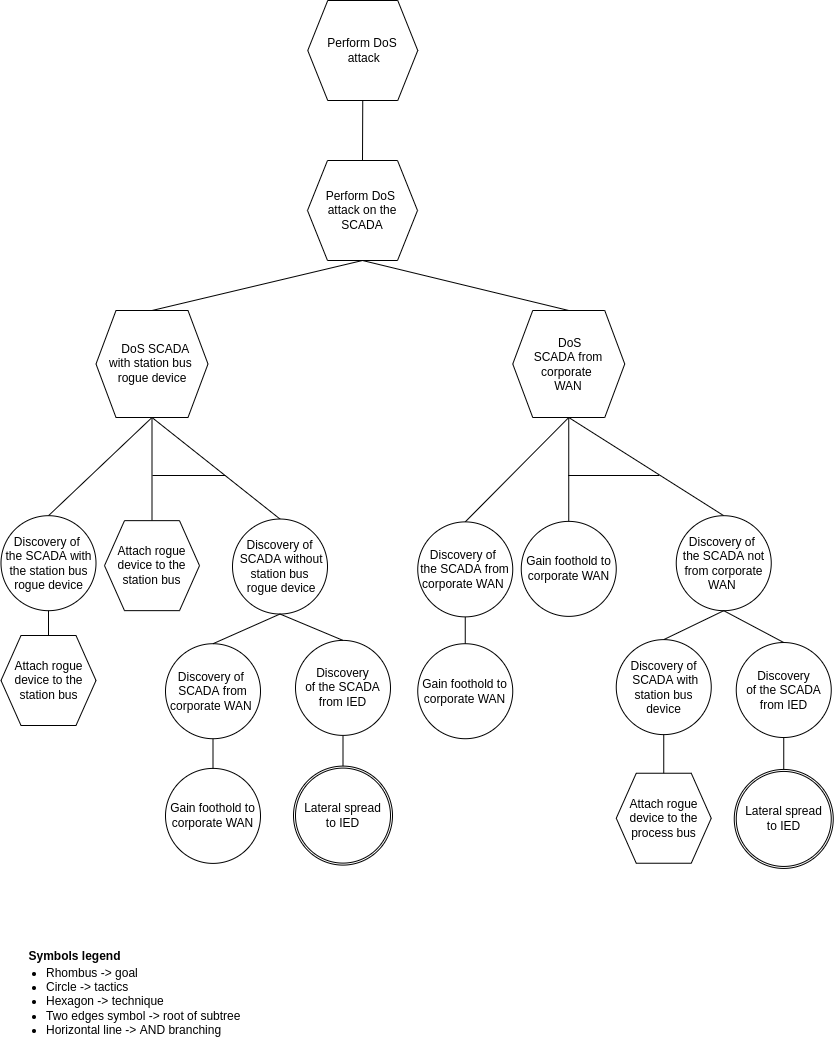

The diagram above was exported from draw.io. Its source (the exported page's mxGraphModel, read from the mxfile embedded in the PNG):
<mxGraphModel dx="5672" dy="905" grid="1" gridSize="10" guides="1" tooltips="1" connect="1" arrows="1" fold="1" page="1" pageScale="1" pageWidth="850" pageHeight="1100" math="0" shadow="0">
  <root>
    <mxCell id="0" />
    <mxCell id="1" parent="0" />
    <mxCell id="sCToZuNMgWmZPL3xqHvZ-1" value="Perform DoS &lt;br&gt;attack on the&lt;br&gt;SCADA" style="shape=hexagon;perimeter=hexagonPerimeter2;whiteSpace=wrap;html=1;fixedSize=1;" parent="1" vertex="1">
      <mxGeometry x="-3768" y="210" width="110" height="100" as="geometry" />
    </mxCell>
    <mxCell id="sCToZuNMgWmZPL3xqHvZ-8" value="Perform DoS&lt;br&gt;&amp;nbsp;attack" style="shape=hexagon;perimeter=hexagonPerimeter2;whiteSpace=wrap;html=1;fixedSize=1;" parent="1" vertex="1">
      <mxGeometry x="-3767.75" y="50" width="110" height="100" as="geometry" />
    </mxCell>
    <mxCell id="sCToZuNMgWmZPL3xqHvZ-16" value="" style="endArrow=none;html=1;rounded=0;entryX=0.5;entryY=1;entryDx=0;entryDy=0;exitX=0.5;exitY=0;exitDx=0;exitDy=0;" parent="1" source="sCToZuNMgWmZPL3xqHvZ-1" target="sCToZuNMgWmZPL3xqHvZ-8" edge="1">
      <mxGeometry width="50" height="50" relative="1" as="geometry">
        <mxPoint x="-522" y="253" as="sourcePoint" />
        <mxPoint x="-472" y="203" as="targetPoint" />
      </mxGeometry>
    </mxCell>
    <mxCell id="ygYgMc5aqZ92e0gRyeAC-1" value="&lt;font style=&quot;font-size: 12px&quot;&gt;Symbols legend&lt;/font&gt;" style="text;strokeColor=none;fillColor=none;html=1;fontSize=24;fontStyle=1;verticalAlign=middle;align=center;" parent="1" vertex="1">
      <mxGeometry x="-4051" y="981.9999999999998" width="100" height="40" as="geometry" />
    </mxCell>
    <mxCell id="ygYgMc5aqZ92e0gRyeAC-2" value="&lt;ul&gt;&lt;li&gt;&lt;span&gt;Rhombus -&amp;gt; goal&lt;/span&gt;&lt;/li&gt;&lt;li&gt;&lt;span&gt;Circle -&amp;gt; tactics&lt;/span&gt;&lt;br&gt;&lt;/li&gt;&lt;li&gt;Hexagon -&amp;gt; technique&lt;/li&gt;&lt;li&gt;Two edges symbol -&amp;gt; root of subtree&lt;/li&gt;&lt;li&gt;Horizontal line -&amp;gt; AND branching&lt;/li&gt;&lt;/ul&gt;" style="text;strokeColor=none;fillColor=none;html=1;whiteSpace=wrap;verticalAlign=middle;overflow=hidden;fontSize=12;" parent="1" vertex="1">
      <mxGeometry x="-4071" y="997.3399999999999" width="256" height="107" as="geometry" />
    </mxCell>
    <mxCell id="n_RbqLZTC6wVmw3-5w3D-208" value="" style="endArrow=none;html=1;rounded=0;entryX=0.5;entryY=0;entryDx=0;entryDy=0;exitX=0.5;exitY=1;exitDx=0;exitDy=0;" parent="1" source="n_RbqLZTC6wVmw3-5w3D-223" target="n_RbqLZTC6wVmw3-5w3D-213" edge="1">
      <mxGeometry width="50" height="50" relative="1" as="geometry">
        <mxPoint x="-3671" y="500.86" as="sourcePoint" />
        <mxPoint x="-3620.75" y="535.3599999999999" as="targetPoint" />
      </mxGeometry>
    </mxCell>
    <mxCell id="n_RbqLZTC6wVmw3-5w3D-209" value="" style="endArrow=none;html=1;rounded=0;entryX=0.5;entryY=0;entryDx=0;entryDy=0;exitX=0.5;exitY=1;exitDx=0;exitDy=0;" parent="1" source="n_RbqLZTC6wVmw3-5w3D-224" target="n_RbqLZTC6wVmw3-5w3D-243" edge="1">
      <mxGeometry width="50" height="50" relative="1" as="geometry">
        <mxPoint x="-3134.75" y="487.12000000000023" as="sourcePoint" />
        <mxPoint x="-3226.75" y="499.4000000000002" as="targetPoint" />
      </mxGeometry>
    </mxCell>
    <mxCell id="n_RbqLZTC6wVmw3-5w3D-210" value="Gain foothold to corporate WAN" style="ellipse;whiteSpace=wrap;html=1;aspect=fixed;" parent="1" vertex="1">
      <mxGeometry x="-3657.75" y="693.22" width="95" height="95" as="geometry" />
    </mxCell>
    <mxCell id="n_RbqLZTC6wVmw3-5w3D-211" value="" style="endArrow=none;html=1;rounded=0;startArrow=none;" parent="1" source="n_RbqLZTC6wVmw3-5w3D-243" target="n_RbqLZTC6wVmw3-5w3D-210" edge="1">
      <mxGeometry width="50" height="50" relative="1" as="geometry">
        <mxPoint x="-3598.75" y="611.1200000000001" as="sourcePoint" />
        <mxPoint x="-3570.75" y="536.6200000000001" as="targetPoint" />
      </mxGeometry>
    </mxCell>
    <mxCell id="n_RbqLZTC6wVmw3-5w3D-212" value="Attach rogue device to the station bus" style="shape=hexagon;perimeter=hexagonPerimeter2;whiteSpace=wrap;html=1;fixedSize=1;" parent="1" vertex="1">
      <mxGeometry x="-4074.5" y="685" width="95" height="90" as="geometry" />
    </mxCell>
    <mxCell id="n_RbqLZTC6wVmw3-5w3D-213" value="Discovery&amp;nbsp;of &lt;br&gt;the SCADA with the station bus rogue device" style="ellipse;whiteSpace=wrap;html=1;aspect=fixed;" parent="1" vertex="1">
      <mxGeometry x="-4074.5" y="565.19" width="95" height="95" as="geometry" />
    </mxCell>
    <mxCell id="n_RbqLZTC6wVmw3-5w3D-214" value="" style="endArrow=none;html=1;rounded=0;entryX=0.5;entryY=0;entryDx=0;entryDy=0;exitX=0.5;exitY=1;exitDx=0;exitDy=0;" parent="1" source="n_RbqLZTC6wVmw3-5w3D-213" target="n_RbqLZTC6wVmw3-5w3D-212" edge="1">
      <mxGeometry width="50" height="50" relative="1" as="geometry">
        <mxPoint x="-4123" y="573.6" as="sourcePoint" />
        <mxPoint x="-4084.5" y="532.6" as="targetPoint" />
      </mxGeometry>
    </mxCell>
    <mxCell id="n_RbqLZTC6wVmw3-5w3D-223" value="&amp;nbsp; &amp;nbsp;DoS SCADA &lt;br&gt;with station bus &lt;br&gt;rogue device" style="shape=hexagon;perimeter=hexagonPerimeter2;whiteSpace=wrap;html=1;fixedSize=1;" parent="1" vertex="1">
      <mxGeometry x="-3979.5" y="359.99999999999983" width="112" height="107" as="geometry" />
    </mxCell>
    <mxCell id="n_RbqLZTC6wVmw3-5w3D-224" value="&amp;nbsp;DoS&lt;br&gt;SCADA from corporate &lt;br&gt;WAN" style="shape=hexagon;perimeter=hexagonPerimeter2;whiteSpace=wrap;html=1;fixedSize=1;" parent="1" vertex="1">
      <mxGeometry x="-3562.75" y="360.00000000000006" width="112" height="107" as="geometry" />
    </mxCell>
    <mxCell id="n_RbqLZTC6wVmw3-5w3D-227" value="" style="endArrow=none;html=1;rounded=0;entryX=0.5;entryY=0;entryDx=0;entryDy=0;exitX=0.5;exitY=1;exitDx=0;exitDy=0;" parent="1" source="sCToZuNMgWmZPL3xqHvZ-1" target="n_RbqLZTC6wVmw3-5w3D-223" edge="1">
      <mxGeometry width="50" height="50" relative="1" as="geometry">
        <mxPoint x="-3207.5" y="413.56" as="sourcePoint" />
        <mxPoint x="-3202" y="472.35999999999996" as="targetPoint" />
      </mxGeometry>
    </mxCell>
    <mxCell id="n_RbqLZTC6wVmw3-5w3D-228" value="" style="endArrow=none;html=1;rounded=0;entryX=0.5;entryY=0;entryDx=0;entryDy=0;exitX=0.5;exitY=1;exitDx=0;exitDy=0;" parent="1" source="sCToZuNMgWmZPL3xqHvZ-1" target="n_RbqLZTC6wVmw3-5w3D-224" edge="1">
      <mxGeometry width="50" height="50" relative="1" as="geometry">
        <mxPoint x="-3207.5" y="413.56" as="sourcePoint" />
        <mxPoint x="-3450.5" y="472.35999999999996" as="targetPoint" />
      </mxGeometry>
    </mxCell>
    <mxCell id="n_RbqLZTC6wVmw3-5w3D-229" value="" style="endArrow=none;html=1;rounded=0;exitX=0.5;exitY=1;exitDx=0;exitDy=0;entryX=0.5;entryY=0;entryDx=0;entryDy=0;" parent="1" source="n_RbqLZTC6wVmw3-5w3D-223" target="n_RbqLZTC6wVmw3-5w3D-232" edge="1">
      <mxGeometry width="50" height="50" relative="1" as="geometry">
        <mxPoint x="-3614" y="522.3199999999999" as="sourcePoint" />
        <mxPoint x="-3881" y="690" as="targetPoint" />
      </mxGeometry>
    </mxCell>
    <mxCell id="n_RbqLZTC6wVmw3-5w3D-230" value="" style="endArrow=none;html=1;rounded=0;entryX=0.5;entryY=0;entryDx=0;entryDy=0;exitX=0.5;exitY=1;exitDx=0;exitDy=0;" parent="1" source="n_RbqLZTC6wVmw3-5w3D-223" target="n_RbqLZTC6wVmw3-5w3D-233" edge="1">
      <mxGeometry width="50" height="50" relative="1" as="geometry">
        <mxPoint x="-3614" y="522.3199999999999" as="sourcePoint" />
        <mxPoint x="-3794" y="419.32" as="targetPoint" />
      </mxGeometry>
    </mxCell>
    <mxCell id="n_RbqLZTC6wVmw3-5w3D-231" value="" style="endArrow=none;html=1;rounded=0;" parent="1" edge="1">
      <mxGeometry width="50" height="50" relative="1" as="geometry">
        <mxPoint x="-3923" y="525" as="sourcePoint" />
        <mxPoint x="-3850" y="525" as="targetPoint" />
      </mxGeometry>
    </mxCell>
    <mxCell id="n_RbqLZTC6wVmw3-5w3D-232" value="Attach rogue device to the station bus" style="shape=hexagon;perimeter=hexagonPerimeter2;whiteSpace=wrap;html=1;fixedSize=1;" parent="1" vertex="1">
      <mxGeometry x="-3971" y="570.1499999999999" width="95" height="90" as="geometry" />
    </mxCell>
    <mxCell id="n_RbqLZTC6wVmw3-5w3D-233" value="Discovery of&lt;br&gt;&amp;nbsp;SCADA without station bus&lt;br&gt;&amp;nbsp;rogue device" style="ellipse;whiteSpace=wrap;html=1;aspect=fixed;" parent="1" vertex="1">
      <mxGeometry x="-3843" y="568.5299999999997" width="95" height="95" as="geometry" />
    </mxCell>
    <mxCell id="n_RbqLZTC6wVmw3-5w3D-234" value="" style="endArrow=none;html=1;rounded=0;exitX=0.5;exitY=1;exitDx=0;exitDy=0;entryX=0.5;entryY=0;entryDx=0;entryDy=0;" parent="1" source="n_RbqLZTC6wVmw3-5w3D-224" target="n_RbqLZTC6wVmw3-5w3D-241" edge="1">
      <mxGeometry width="50" height="50" relative="1" as="geometry">
        <mxPoint x="-3252.25" y="502.80000000000007" as="sourcePoint" />
        <mxPoint x="-3362.25" y="642.8000000000001" as="targetPoint" />
      </mxGeometry>
    </mxCell>
    <mxCell id="n_RbqLZTC6wVmw3-5w3D-235" value="" style="endArrow=none;html=1;rounded=0;exitX=0.5;exitY=1;exitDx=0;exitDy=0;entryX=0.5;entryY=0;entryDx=0;entryDy=0;" parent="1" source="n_RbqLZTC6wVmw3-5w3D-224" target="n_RbqLZTC6wVmw3-5w3D-237" edge="1">
      <mxGeometry width="50" height="50" relative="1" as="geometry">
        <mxPoint x="-3102.25" y="697.3000000000001" as="sourcePoint" />
        <mxPoint x="-3282.25" y="712.8000000000001" as="targetPoint" />
      </mxGeometry>
    </mxCell>
    <mxCell id="n_RbqLZTC6wVmw3-5w3D-236" value="" style="endArrow=none;html=1;rounded=0;" parent="1" edge="1">
      <mxGeometry width="50" height="50" relative="1" as="geometry">
        <mxPoint x="-3507.25" y="525" as="sourcePoint" />
        <mxPoint x="-3416.25" y="525" as="targetPoint" />
        <Array as="points" />
      </mxGeometry>
    </mxCell>
    <mxCell id="n_RbqLZTC6wVmw3-5w3D-237" value="Gain foothold to corporate WAN" style="ellipse;whiteSpace=wrap;html=1;aspect=fixed;" parent="1" vertex="1">
      <mxGeometry x="-3554.25" y="570.87" width="95" height="95" as="geometry" />
    </mxCell>
    <mxCell id="n_RbqLZTC6wVmw3-5w3D-238" value="Attach rogue device to the process bus" style="shape=hexagon;perimeter=hexagonPerimeter2;whiteSpace=wrap;html=1;fixedSize=1;" parent="1" vertex="1">
      <mxGeometry x="-3459.25" y="822.7400000000004" width="95" height="90" as="geometry" />
    </mxCell>
    <mxCell id="n_RbqLZTC6wVmw3-5w3D-239" value="Discovery of&lt;br&gt;&amp;nbsp;SCADA with station bus device" style="ellipse;whiteSpace=wrap;html=1;aspect=fixed;" parent="1" vertex="1">
      <mxGeometry x="-3459.25" y="689.1200000000005" width="95" height="95" as="geometry" />
    </mxCell>
    <mxCell id="n_RbqLZTC6wVmw3-5w3D-240" value="" style="endArrow=none;html=1;rounded=0;entryX=0.5;entryY=1;entryDx=0;entryDy=0;exitX=0.5;exitY=0;exitDx=0;exitDy=0;" parent="1" source="n_RbqLZTC6wVmw3-5w3D-238" target="n_RbqLZTC6wVmw3-5w3D-239" edge="1">
      <mxGeometry width="50" height="50" relative="1" as="geometry">
        <mxPoint x="-3353.308784860962" y="1042.7132868182186" as="sourcePoint" />
        <mxPoint x="-3401.75" y="1006.2099999999994" as="targetPoint" />
      </mxGeometry>
    </mxCell>
    <mxCell id="n_RbqLZTC6wVmw3-5w3D-241" value="Discovery&amp;nbsp;of &lt;br&gt;the SCADA not from corporate WAN&amp;nbsp;" style="ellipse;whiteSpace=wrap;html=1;aspect=fixed;" parent="1" vertex="1">
      <mxGeometry x="-3399.25" y="565.19" width="95" height="95" as="geometry" />
    </mxCell>
    <mxCell id="n_RbqLZTC6wVmw3-5w3D-242" value="" style="endArrow=none;html=1;rounded=0;entryX=0.5;entryY=1;entryDx=0;entryDy=0;exitX=0.5;exitY=0;exitDx=0;exitDy=0;" parent="1" source="n_RbqLZTC6wVmw3-5w3D-239" target="n_RbqLZTC6wVmw3-5w3D-241" edge="1">
      <mxGeometry width="50" height="50" relative="1" as="geometry">
        <mxPoint x="-3351.75" y="965.3199999999997" as="sourcePoint" />
        <mxPoint x="-3361.75" y="672.5400000000002" as="targetPoint" />
      </mxGeometry>
    </mxCell>
    <mxCell id="n_RbqLZTC6wVmw3-5w3D-243" value="Discovery&amp;nbsp;of &lt;br&gt;the SCADA from corporate WAN&amp;nbsp;" style="ellipse;whiteSpace=wrap;html=1;aspect=fixed;" parent="1" vertex="1">
      <mxGeometry x="-3657.75" y="571.3800000000001" width="95" height="95" as="geometry" />
    </mxCell>
    <mxCell id="n_RbqLZTC6wVmw3-5w3D-244" value="Gain foothold to corporate WAN" style="ellipse;whiteSpace=wrap;html=1;aspect=fixed;" parent="1" vertex="1">
      <mxGeometry x="-3910" y="817.9000000000001" width="95" height="95" as="geometry" />
    </mxCell>
    <mxCell id="n_RbqLZTC6wVmw3-5w3D-245" value="" style="endArrow=none;html=1;rounded=0;exitX=0.5;exitY=1;exitDx=0;exitDy=0;entryX=0.5;entryY=0;entryDx=0;entryDy=0;" parent="1" source="n_RbqLZTC6wVmw3-5w3D-246" target="n_RbqLZTC6wVmw3-5w3D-244" edge="1">
      <mxGeometry width="50" height="50" relative="1" as="geometry">
        <mxPoint x="-3949" y="839.8099999999998" as="sourcePoint" />
        <mxPoint x="-3941" y="859.8099999999997" as="targetPoint" />
      </mxGeometry>
    </mxCell>
    <mxCell id="n_RbqLZTC6wVmw3-5w3D-246" value="Discovery&amp;nbsp;of &lt;br&gt;SCADA from corporate WAN&amp;nbsp;" style="ellipse;whiteSpace=wrap;html=1;aspect=fixed;" parent="1" vertex="1">
      <mxGeometry x="-3910" y="693.22" width="95" height="95" as="geometry" />
    </mxCell>
    <mxCell id="n_RbqLZTC6wVmw3-5w3D-247" value="" style="endArrow=none;html=1;rounded=0;entryX=0.5;entryY=1;entryDx=0;entryDy=0;exitX=0.5;exitY=0;exitDx=0;exitDy=0;" parent="1" source="n_RbqLZTC6wVmw3-5w3D-246" target="n_RbqLZTC6wVmw3-5w3D-233" edge="1">
      <mxGeometry width="50" height="50" relative="1" as="geometry">
        <mxPoint x="-3956.75" y="765.6199999999998" as="sourcePoint" />
        <mxPoint x="-3909.25" y="737.6199999999998" as="targetPoint" />
      </mxGeometry>
    </mxCell>
    <mxCell id="n_RbqLZTC6wVmw3-5w3D-248" value="" style="endArrow=none;html=1;rounded=0;exitX=0.5;exitY=1;exitDx=0;exitDy=0;entryX=0.5;entryY=0;entryDx=0;entryDy=0;" parent="1" source="n_RbqLZTC6wVmw3-5w3D-253" edge="1">
      <mxGeometry width="50" height="50" relative="1" as="geometry">
        <mxPoint x="-3733" y="1019.89" as="sourcePoint" />
        <mxPoint x="-3732.5" y="817.8999999999997" as="targetPoint" />
        <Array as="points" />
      </mxGeometry>
    </mxCell>
    <mxCell id="n_RbqLZTC6wVmw3-5w3D-253" value="Discovery&lt;br&gt;of the SCADA from IED" style="ellipse;whiteSpace=wrap;html=1;aspect=fixed;" parent="1" vertex="1">
      <mxGeometry x="-3780" y="689.8899999999998" width="95" height="95" as="geometry" />
    </mxCell>
    <mxCell id="n_RbqLZTC6wVmw3-5w3D-254" value="" style="endArrow=none;html=1;rounded=0;exitX=0.5;exitY=0;exitDx=0;exitDy=0;entryX=0.5;entryY=1;entryDx=0;entryDy=0;" parent="1" source="n_RbqLZTC6wVmw3-5w3D-253" target="n_RbqLZTC6wVmw3-5w3D-233" edge="1">
      <mxGeometry width="50" height="50" relative="1" as="geometry">
        <mxPoint x="-4016.75" y="878.6799999999996" as="sourcePoint" />
        <mxPoint x="-3909.25" y="737.6199999999998" as="targetPoint" />
        <Array as="points" />
      </mxGeometry>
    </mxCell>
    <mxCell id="n_RbqLZTC6wVmw3-5w3D-256" value="" style="endArrow=none;html=1;rounded=0;exitX=0.5;exitY=1;exitDx=0;exitDy=0;entryX=0.5;entryY=0;entryDx=0;entryDy=0;" parent="1" source="n_RbqLZTC6wVmw3-5w3D-261" edge="1">
      <mxGeometry width="50" height="50" relative="1" as="geometry">
        <mxPoint x="-3292.25" y="999.5199999999991" as="sourcePoint" />
        <mxPoint x="-3291.75" y="820.2400000000002" as="targetPoint" />
        <Array as="points" />
      </mxGeometry>
    </mxCell>
    <mxCell id="n_RbqLZTC6wVmw3-5w3D-261" value="Discovery&lt;br&gt;of the SCADA from IED" style="ellipse;whiteSpace=wrap;html=1;aspect=fixed;" parent="1" vertex="1">
      <mxGeometry x="-3339.25" y="692.0200000000001" width="95" height="95" as="geometry" />
    </mxCell>
    <mxCell id="n_RbqLZTC6wVmw3-5w3D-263" value="" style="endArrow=none;html=1;rounded=0;exitX=0.5;exitY=0;exitDx=0;exitDy=0;entryX=0.5;entryY=1;entryDx=0;entryDy=0;" parent="1" source="n_RbqLZTC6wVmw3-5w3D-261" target="n_RbqLZTC6wVmw3-5w3D-241" edge="1">
      <mxGeometry width="50" height="50" relative="1" as="geometry">
        <mxPoint x="-3593.75" y="771.6" as="sourcePoint" />
        <mxPoint x="-3593.75" y="667.4000000000001" as="targetPoint" />
        <Array as="points" />
      </mxGeometry>
    </mxCell>
    <mxCell id="cirpwOr4wfLp5wUqQlCG-1" value="" style="ellipse;whiteSpace=wrap;html=1;aspect=fixed;" parent="1" vertex="1">
      <mxGeometry x="-3782" y="815.5999999999998" width="99" height="99" as="geometry" />
    </mxCell>
    <mxCell id="cirpwOr4wfLp5wUqQlCG-2" value="Lateral spread&lt;br&gt;to IED" style="ellipse;whiteSpace=wrap;html=1;aspect=fixed;" parent="1" vertex="1">
      <mxGeometry x="-3780" y="817.5999999999998" width="95" height="95" as="geometry" />
    </mxCell>
    <mxCell id="cirpwOr4wfLp5wUqQlCG-3" value="" style="ellipse;whiteSpace=wrap;html=1;aspect=fixed;" parent="1" vertex="1">
      <mxGeometry x="-3341.25" y="818.9399999999998" width="99" height="99" as="geometry" />
    </mxCell>
    <mxCell id="cirpwOr4wfLp5wUqQlCG-4" value="Lateral spread&lt;br&gt;to IED" style="ellipse;whiteSpace=wrap;html=1;aspect=fixed;" parent="1" vertex="1">
      <mxGeometry x="-3339.25" y="820.9399999999998" width="95" height="95" as="geometry" />
    </mxCell>
  </root>
</mxGraphModel>